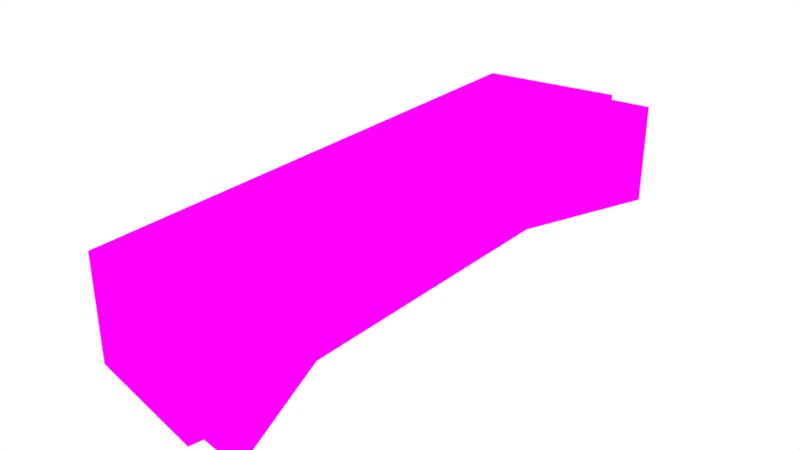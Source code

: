 # Source: Level07.blend  (saved by Blender 2.79.0; exported with 4.5.12 LTS)
import bpy
from mathutils import Matrix  # noqa: F401  (used for matrix-valued properties, if any)

bpy.ops.wm.read_factory_settings(use_empty=True)
scene = bpy.context.scene
scene.name = 'Scene'

# ---- collections
col_collection_1 = bpy.data.collections.new('Collection 1'); scene.collection.children.link(col_collection_1)

# ---- images (referenced by path relative to the original .blend; pixels are not part of the script)
import os
ASSET_DIR = os.environ.get("B2B_ASSET_DIR", "")  # directory of the original .blend (textures are referenced by path, not embedded)
HERE = os.path.dirname(os.path.abspath(__file__))  # packed textures are extracted next to this script under _unpacked/

def load_image(name, relpath, width, height, colorspace="sRGB"):
    """Load a texture the original file referenced (path relative to the .blend, or extracted next to this script)."""
    p = next((c for c in (os.path.join(HERE, relpath), os.path.join(ASSET_DIR, relpath)) if relpath and os.path.exists(c)), "")
    if p:
        img = bpy.data.images.load(p, check_existing=True)
        img.name = name
    else:  # same state as the original file: an image datablock whose file is absent (Cycles renders it pink)
        img = bpy.data.images.new(name, width, height)
        img.source = "FILE"
        img.filepath = "//" + (relpath or name)
    img.colorspace_settings.name = colorspace
    return img
img_level07_bake = load_image('Level07_Bake', 'Level07_Bake.png', 1024, 1024, 'sRGB')

# ---- materials (node trees are filled in below, after node groups)
mat_material = bpy.data.materials.new('Material')
mat_material.alpha_threshold = 0.0
mat_material.roughness = 0.5

# ---- material node trees
mat_material.use_nodes = True; mat_material.node_tree.nodes.clear()
_N = mat_material.node_tree.nodes; _L = mat_material.node_tree.links
n0 = _N.new('ShaderNodeOutputMaterial'); n0.name = 'Material Output'; n0.location = (300, 300)
n1 = _N.new('ShaderNodeBsdfDiffuse'); n1.name = 'Diffuse BSDF'; n1.location = (10, 300)
n2 = _N.new('ShaderNodeTexImage'); n2.name = 'Image Texture'; n2.location = (-180, 300)
n2.width = 140
n2.image = img_level07_bake
_L.new(n1.outputs[0], n0.inputs[0])
_L.new(n2.outputs[0], n1.inputs[0])
n0.is_active_output = True

# ---- world
world_world = bpy.data.worlds.new('World'); scene.world = world_world
world_world.color = (1.0, 1.0, 1.0)
world_world.use_sun_shadow = False
world_world.sun_shadow_jitter_overblur = 0.0
world_world.cycles.sampling_method = 'MANUAL'

# ---- meshes
me_circle_028 = bpy.data.meshes.new('Circle.028')
me_circle_028.from_pydata([(4.037, 21.06, 7.49e-08), (1.253, 20.64, 1.098e-07), (0.9324, 21.52, 1.428e-07), (-8.152, 19.91, 6.838e-08), (-8.172, -15.83, 3.256e-08), (0.8004, -17.61, 4.838e-08), (0.9721, -16.74, -7.908e-09), (3.961, -17.17, -1.907e-08), (0.4981, -8.229, -4.745e-08), (0.5179, 12.13, -1.163e-08), (1.253, 20.64, 7.0), (4.037, 21.06, 7.0), (0.9324, 21.52, 7.0), (-8.152, 19.91, 7.0), (-8.172, -15.83, 7.0), (0.8004, -17.61, 7.0), (0.9721, -16.74, 7.0), (3.961, -17.17, 7.0), (0.4981, -8.229, 7.0), (0.5179, 12.13, 7.0)], [], [(1, 2, 3, 4, 5, 6, 7, 8, 9, 0), (10, 11, 19, 18, 17, 16, 15, 14, 13, 12), (0, 9, 19, 11), (7, 6, 16, 17), (4, 3, 13, 14), (1, 0, 11, 10), (8, 7, 17, 18), (5, 4, 14, 15), (2, 1, 10, 12), (9, 8, 18, 19), (6, 5, 15, 16), (3, 2, 12, 13)])
_uv = me_circle_028.uv_layers.new(name='UVMap')
_uv.uv.foreach_set('vector', [0.276, 0.8443, 0.272, 0.8637, 0.1578, 0.8278, 0.1584, 0.04135, 0.2713, 0.00264, 0.2734, 0.02176, 0.311, 0.01252, 0.2672, 0.209, 0.267, 0.6569, 0.311, 0.8536, 0.1198, 0.02199, 0.1547, 0.01275, 0.1107, 0.2094, 0.111, 0.6573, 0.1547, 0.8538, 0.1171, 0.8446, 0.115, 0.8637, 0.002145, 0.825, 0.001509, 0.03852, 0.1157, 0.00264, 0.402, 0.00264, 0.402, 0.1968, 0.314, 0.1968, 0.314, 0.002641, 0.534, 0.3631, 0.4961, 0.3631, 0.4961, 0.2091, 0.534, 0.2091, 0.4051, 0.7891, 0.4051, 0.00264, 0.4931, 0.00264, 0.4931, 0.7891, 0.5315, 0.5224, 0.4961, 0.5224, 0.4961, 0.3684, 0.5315, 0.3684, 0.402, 0.6444, 0.402, 0.8433, 0.314, 0.8433, 0.314, 0.6444, 0.5841, 0.00264, 0.5841, 0.2038, 0.4961, 0.2038, 0.4961, 0.00264, 0.4961, 0.5277, 0.5073, 0.5277, 0.5073, 0.6817, 0.4961, 0.6817, 0.402, 0.1968, 0.402, 0.6444, 0.314, 0.6444, 0.314, 0.1968, 0.4961, 0.687, 0.5069, 0.687, 0.5069, 0.8411, 0.4961, 0.8411, 0.4931, 0.7944, 0.4931, 0.9974, 0.4051, 0.9974, 0.4051, 0.7944])
me_circle_028.materials.append(mat_material)
me_circle_028.use_remesh_preserve_volume = False
me_circle_028.use_remesh_preserve_attributes = False
me_circle_028.use_mirror_vertex_groups = False
me_circle_028.update()

# ---- objects
ob_level_07 = bpy.data.objects.new('Level 07', me_circle_028)

# ---- transforms, parenting, visibility, modifiers, constraints
ob_level_07.location = (-9.533, -1.878, 0.1809)
ob_level_07.lineart.crease_threshold = 0.0

# ---- collection membership
col_collection_1.objects.link(ob_level_07)

# ---- scene / render settings (as saved in the file)
scene.frame_start = 1; scene.frame_end = 250; scene.frame_set(1)
scene.render.engine = 'CYCLES'
scene.render.resolution_percentage = 50
scene.render.dither_intensity = 0.0
scene.cycles.use_denoising = False
scene.cycles.samples = 128
scene.cycles.sampling_pattern = 'TABULATED_SOBOL'
scene.cycles.use_adaptive_sampling = False
scene.cycles.use_light_tree = False
scene.cycles.blur_glossy = 0.0
scene.cycles.sample_clamp_indirect = 0.0
scene.cycles.bake_type = 'ENVIRONMENT'
scene.view_settings.view_transform = 'Standard'
bpy.context.view_layer.update()

# ---- added for rendering (the .blend has no active camera): camera
cam_auto = bpy.data.cameras.new('AutoCamera')
cam_auto.lens = 50.0
cam_auto.sensor_width = 36.0
cam_auto.clip_end = 1000.0
ob_auto_camera = bpy.data.objects.new('AutoCamera', cam_auto)
scene.collection.objects.link(ob_auto_camera)
ob_auto_camera.location = (26.8748, -46.0915, 34.4609)
ob_auto_camera.rotation_euler = (1.09748, -7.21219e-08, 0.694738)
scene.camera = ob_auto_camera
bpy.context.view_layer.update()
